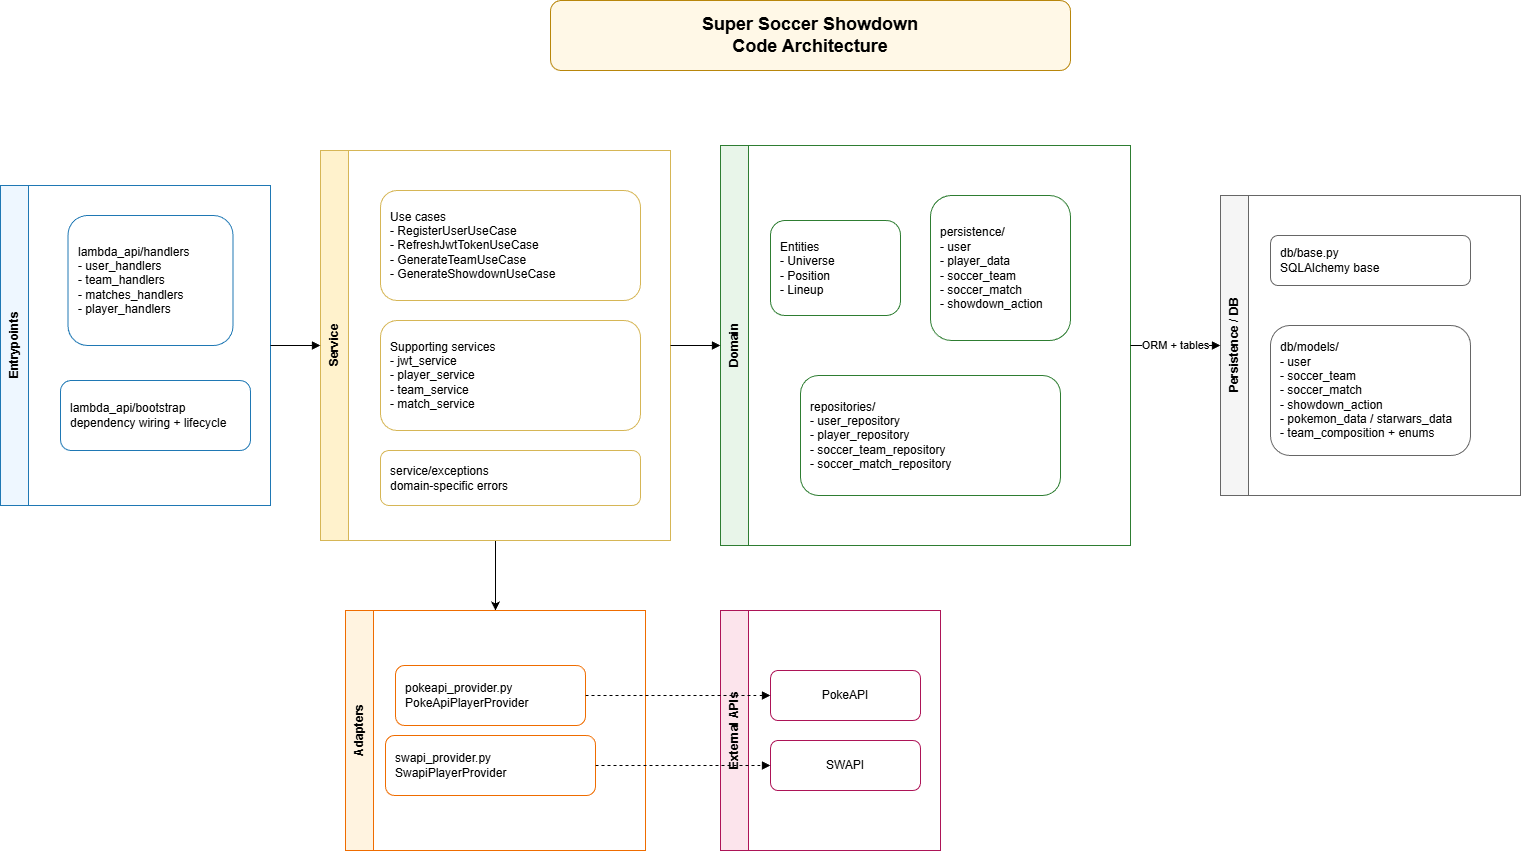

The diagram above was exported from draw.io. Its source (the exported page's mxGraphModel, read from the mxfile embedded in the PNG):
<mxGraphModel dx="2064" dy="1104" grid="1" gridSize="10" guides="1" tooltips="1" connect="1" arrows="1" fold="1" page="1" pageScale="1" pageWidth="2200" pageHeight="1400" math="0" shadow="0">
  <root>
    <mxCell id="0" />
    <mxCell id="1" parent="0" />
    <mxCell id="10" parent="1" style="rounded=1;whiteSpace=wrap;html=1;fillColor=#fff8e7;strokeColor=#b8860b;fontStyle=1;fontSize=18;" value="Super Soccer Showdown&lt;br&gt;Code Architecture" vertex="1">
      <mxGeometry height="70" width="520" x="640" y="40" as="geometry" />
    </mxCell>
    <mxCell id="20" parent="1" style="swimlane;whiteSpace=wrap;html=1;horizontal=0;startSize=28;fillColor=#eef7ff;strokeColor=#1f78b4;fontStyle=1;" value="Entrypoints" vertex="1">
      <mxGeometry height="320" width="270" x="90" y="225" as="geometry" />
    </mxCell>
    <mxCell id="21" parent="20" style="rounded=1;whiteSpace=wrap;html=1;fillColor=#ffffff;strokeColor=#1f78b4;align=left;spacingLeft=8;" value="lambda_api/handlers&#10;- user_handlers&#10;- team_handlers&#10;- matches_handlers&#10;- player_handlers" vertex="1">
      <mxGeometry height="130" width="165" x="67.5" y="30" as="geometry" />
    </mxCell>
    <mxCell id="22" parent="20" style="rounded=1;whiteSpace=wrap;html=1;fillColor=#ffffff;strokeColor=#1f78b4;align=left;spacingLeft=8;" value="lambda_api/bootstrap&#10;dependency wiring + lifecycle" vertex="1">
      <mxGeometry height="70" width="190" x="60" y="195" as="geometry" />
    </mxCell>
    <mxCell id="SdqsT8EDTsNUScKmvgk4-108" edge="1" parent="1" source="40" style="edgeStyle=orthogonalEdgeStyle;rounded=0;orthogonalLoop=1;jettySize=auto;html=1;entryX=0.5;entryY=0;entryDx=0;entryDy=0;" target="60">
      <mxGeometry relative="1" as="geometry">
        <mxPoint x="585" y="700" as="targetPoint" />
      </mxGeometry>
    </mxCell>
    <mxCell id="40" parent="1" style="swimlane;whiteSpace=wrap;html=1;horizontal=0;startSize=28;fillColor=#fff2cc;strokeColor=#d6b656;fontStyle=1;" value="Service" vertex="1">
      <mxGeometry height="390" width="350" x="410" y="190" as="geometry" />
    </mxCell>
    <mxCell id="41" parent="40" style="rounded=1;whiteSpace=wrap;html=1;fillColor=#ffffff;strokeColor=#d6b656;align=left;spacingLeft=8;" value="Use cases&#10;- RegisterUserUseCase&#10;- RefreshJwtTokenUseCase&#10;- GenerateTeamUseCase&#10;- GenerateShowdownUseCase" vertex="1">
      <mxGeometry height="110" width="260" x="60" y="40" as="geometry" />
    </mxCell>
    <mxCell id="42" parent="40" style="rounded=1;whiteSpace=wrap;html=1;fillColor=#ffffff;strokeColor=#d6b656;align=left;spacingLeft=8;" value="Supporting services&#10;- jwt_service&#10;- player_service&#10;- team_service&#10;- match_service" vertex="1">
      <mxGeometry height="110" width="260" x="60" y="170" as="geometry" />
    </mxCell>
    <mxCell id="43" parent="40" style="rounded=1;whiteSpace=wrap;html=1;fillColor=#ffffff;strokeColor=#d6b656;align=left;spacingLeft=8;" value="service/exceptions&#10;domain-specific errors" vertex="1">
      <mxGeometry height="55" width="260" x="60" y="300" as="geometry" />
    </mxCell>
    <mxCell id="50" parent="1" style="swimlane;whiteSpace=wrap;html=1;horizontal=0;startSize=28;fillColor=#e8f5e9;strokeColor=#2e7d32;fontStyle=1;" value="Domain" vertex="1">
      <mxGeometry height="400" width="410" x="810" y="185" as="geometry" />
    </mxCell>
    <mxCell id="51" parent="50" style="rounded=1;whiteSpace=wrap;html=1;fillColor=#ffffff;strokeColor=#2e7d32;align=left;spacingLeft=8;" value="Entities&lt;br&gt;- Universe&lt;br&gt;- Position&lt;br&gt;- Lineup" vertex="1">
      <mxGeometry height="95" width="130" x="50" y="75" as="geometry" />
    </mxCell>
    <mxCell id="52" parent="50" style="rounded=1;whiteSpace=wrap;html=1;fillColor=#ffffff;strokeColor=#2e7d32;align=left;spacingLeft=8;" value="persistence/&#10;- user&#10;- player_data&#10;- soccer_team&#10;- soccer_match&#10;- showdown_action" vertex="1">
      <mxGeometry height="145" width="140" x="210" y="50" as="geometry" />
    </mxCell>
    <mxCell id="53" parent="50" style="rounded=1;whiteSpace=wrap;html=1;fillColor=#ffffff;strokeColor=#2e7d32;align=left;spacingLeft=8;" value="repositories/&#10;- user_repository&#10;- player_repository&#10;- soccer_team_repository&#10;- soccer_match_repository" vertex="1">
      <mxGeometry height="120" width="260" x="80" y="230" as="geometry" />
    </mxCell>
    <mxCell id="60" parent="1" style="swimlane;whiteSpace=wrap;html=1;horizontal=0;startSize=28;fillColor=#fff3e0;strokeColor=#ef6c00;fontStyle=1;" value="Adapters" vertex="1">
      <mxGeometry height="240" width="300" x="435" y="650" as="geometry" />
    </mxCell>
    <mxCell id="61" parent="60" style="rounded=1;whiteSpace=wrap;html=1;fillColor=#ffffff;strokeColor=#ef6c00;align=left;spacingLeft=8;" value="pokeapi_provider.py&#10;PokeApiPlayerProvider" vertex="1">
      <mxGeometry height="60" width="190" x="50" y="55" as="geometry" />
    </mxCell>
    <mxCell id="62" parent="60" style="rounded=1;whiteSpace=wrap;html=1;fillColor=#ffffff;strokeColor=#ef6c00;align=left;spacingLeft=8;" value="swapi_provider.py&#10;SwapiPlayerProvider" vertex="1">
      <mxGeometry height="60" width="210" x="40" y="125" as="geometry" />
    </mxCell>
    <mxCell id="70" parent="1" style="swimlane;whiteSpace=wrap;html=1;horizontal=0;startSize=28;fillColor=#f5f5f5;strokeColor=#666666;fontStyle=1;" value="Persistence / DB" vertex="1">
      <mxGeometry height="300" width="300" x="1310" y="235" as="geometry" />
    </mxCell>
    <mxCell id="71" parent="70" style="rounded=1;whiteSpace=wrap;html=1;fillColor=#ffffff;strokeColor=#666666;align=left;spacingLeft=8;" value="db/base.py&#10;SQLAlchemy base" vertex="1">
      <mxGeometry height="50" width="200" x="50" y="40" as="geometry" />
    </mxCell>
    <mxCell id="72" parent="70" style="rounded=1;whiteSpace=wrap;html=1;fillColor=#ffffff;strokeColor=#666666;align=left;spacingLeft=8;" value="db/models/&#10;- user&#10;- soccer_team&#10;- soccer_match&#10;- showdown_action&#10;- pokemon_data / starwars_data&#10;- team_composition + enums" vertex="1">
      <mxGeometry height="130" width="200" x="50" y="130" as="geometry" />
    </mxCell>
    <mxCell id="80" parent="1" style="swimlane;whiteSpace=wrap;html=1;horizontal=0;startSize=28;fillColor=#fce4ec;strokeColor=#ad1457;fontStyle=1;" value="External APIs" vertex="1">
      <mxGeometry height="240" width="220" x="810" y="650" as="geometry" />
    </mxCell>
    <mxCell id="81" parent="80" style="rounded=1;whiteSpace=wrap;html=1;fillColor=#ffffff;strokeColor=#ad1457;" value="PokeAPI" vertex="1">
      <mxGeometry height="50" width="150" x="50" y="60" as="geometry" />
    </mxCell>
    <mxCell id="82" parent="80" style="rounded=1;whiteSpace=wrap;html=1;fillColor=#ffffff;strokeColor=#ad1457;" value="SWAPI" vertex="1">
      <mxGeometry height="50" width="150" x="50" y="130" as="geometry" />
    </mxCell>
    <mxCell id="101" edge="1" parent="1" source="20" style="edgeStyle=orthogonalEdgeStyle;html=1;endArrow=block;endFill=1;" target="40">
      <mxGeometry relative="1" as="geometry" />
    </mxCell>
    <mxCell id="103" edge="1" parent="1" source="40" style="edgeStyle=orthogonalEdgeStyle;html=1;endArrow=block;endFill=1;" target="50">
      <mxGeometry relative="1" as="geometry" />
    </mxCell>
    <mxCell id="105" edge="1" parent="1" source="50" style="edgeStyle=orthogonalEdgeStyle;html=1;endArrow=block;endFill=1;" target="70" value="ORM + tables">
      <mxGeometry relative="1" as="geometry" />
    </mxCell>
    <mxCell id="106" edge="1" parent="1" source="61" style="edgeStyle=orthogonalEdgeStyle;html=1;dashed=1;endArrow=block;endFill=1;" target="81">
      <mxGeometry relative="1" as="geometry" />
    </mxCell>
    <mxCell id="107" edge="1" parent="1" source="62" style="edgeStyle=orthogonalEdgeStyle;html=1;dashed=1;endArrow=block;endFill=1;" target="82">
      <mxGeometry relative="1" as="geometry" />
    </mxCell>
  </root>
</mxGraphModel>